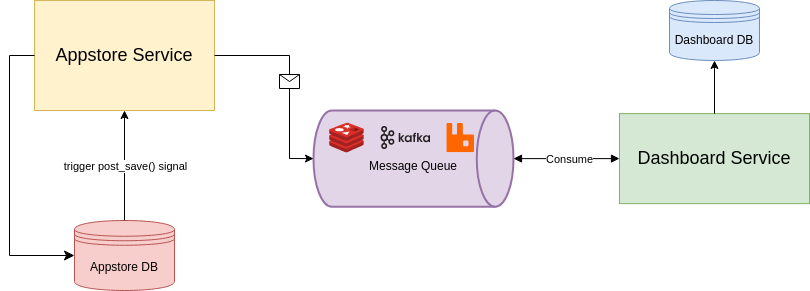

The diagram above was exported from draw.io. Its source (the exported page's mxGraphModel, read from the mxfile embedded in the PNG):
<mxGraphModel dx="1362" dy="771" grid="1" gridSize="10" guides="1" tooltips="1" connect="1" arrows="1" fold="1" page="1" pageScale="1" pageWidth="827" pageHeight="1169" math="0" shadow="0">
  <root>
    <mxCell id="0" />
    <mxCell id="1" parent="0" />
    <mxCell id="__7mluxlfHR7n85RJSbe-1" value="&lt;font style=&quot;font-size: 18px;&quot;&gt;Appstore Service&lt;/font&gt;" style="rounded=0;whiteSpace=wrap;html=1;fillColor=#fff2cc;strokeColor=#d6b656;" vertex="1" parent="1">
      <mxGeometry x="35" y="240" width="180" height="110" as="geometry" />
    </mxCell>
    <mxCell id="__7mluxlfHR7n85RJSbe-2" value="&lt;font style=&quot;font-size: 18px;&quot;&gt;Dashboard Service&lt;/font&gt;" style="rounded=0;whiteSpace=wrap;html=1;fillColor=#d5e8d4;strokeColor=#82b366;" vertex="1" parent="1">
      <mxGeometry x="620" y="353.12" width="190" height="90" as="geometry" />
    </mxCell>
    <mxCell id="__7mluxlfHR7n85RJSbe-25" value="Appstore DB" style="shape=datastore;whiteSpace=wrap;html=1;fillColor=#f8cecc;strokeColor=#b85450;" vertex="1" parent="1">
      <mxGeometry x="75" y="460" width="100" height="70" as="geometry" />
    </mxCell>
    <mxCell id="__7mluxlfHR7n85RJSbe-52" value="" style="edgeStyle=elbowEdgeStyle;elbow=horizontal;endArrow=classic;html=1;curved=0;rounded=0;endSize=8;startSize=8;exitX=0;exitY=0.5;exitDx=0;exitDy=0;entryX=0;entryY=0.5;entryDx=0;entryDy=0;" edge="1" parent="1" source="__7mluxlfHR7n85RJSbe-1" target="__7mluxlfHR7n85RJSbe-25">
      <mxGeometry width="50" height="50" relative="1" as="geometry">
        <mxPoint x="390" y="420" as="sourcePoint" />
        <mxPoint x="440" y="370" as="targetPoint" />
        <Array as="points">
          <mxPoint x="10" y="410" />
        </Array>
      </mxGeometry>
    </mxCell>
    <mxCell id="__7mluxlfHR7n85RJSbe-53" value="" style="endArrow=classic;html=1;rounded=0;exitX=0.5;exitY=0;exitDx=0;exitDy=0;entryX=0.5;entryY=1;entryDx=0;entryDy=0;" edge="1" parent="1" source="__7mluxlfHR7n85RJSbe-25" target="__7mluxlfHR7n85RJSbe-1">
      <mxGeometry relative="1" as="geometry">
        <mxPoint x="360" y="400" as="sourcePoint" />
        <mxPoint x="460" y="400" as="targetPoint" />
      </mxGeometry>
    </mxCell>
    <mxCell id="__7mluxlfHR7n85RJSbe-54" value="trigger post_save() signal" style="edgeLabel;resizable=0;html=1;align=center;verticalAlign=middle;" connectable="0" vertex="1" parent="__7mluxlfHR7n85RJSbe-53">
      <mxGeometry relative="1" as="geometry" />
    </mxCell>
    <mxCell id="__7mluxlfHR7n85RJSbe-59" value="&lt;br&gt;Message Queue" style="strokeWidth=2;html=1;shape=mxgraph.flowchart.direct_data;whiteSpace=wrap;fillColor=#e1d5e7;strokeColor=#9673a6;" vertex="1" parent="1">
      <mxGeometry x="314" y="350" width="200" height="96.25" as="geometry" />
    </mxCell>
    <mxCell id="__7mluxlfHR7n85RJSbe-66" value="" style="endArrow=classic;html=1;rounded=0;exitX=1;exitY=0.5;exitDx=0;exitDy=0;entryX=0;entryY=0.5;entryDx=0;entryDy=0;entryPerimeter=0;" edge="1" parent="1" source="__7mluxlfHR7n85RJSbe-1" target="__7mluxlfHR7n85RJSbe-59">
      <mxGeometry relative="1" as="geometry">
        <mxPoint x="360" y="400" as="sourcePoint" />
        <mxPoint x="460" y="400" as="targetPoint" />
        <Array as="points">
          <mxPoint x="290" y="295" />
          <mxPoint x="290" y="398" />
        </Array>
      </mxGeometry>
    </mxCell>
    <mxCell id="__7mluxlfHR7n85RJSbe-67" value="" style="shape=message;html=1;outlineConnect=0;" vertex="1" parent="__7mluxlfHR7n85RJSbe-66">
      <mxGeometry width="20" height="14" relative="1" as="geometry">
        <mxPoint x="-10" y="-7" as="offset" />
      </mxGeometry>
    </mxCell>
    <mxCell id="__7mluxlfHR7n85RJSbe-69" value="" style="shape=image;verticalLabelPosition=bottom;labelBackgroundColor=default;verticalAlign=top;aspect=fixed;imageAspect=0;image=data:image/svg+xml,(base64 omitted: 4448 chars);" vertex="1" parent="1">
      <mxGeometry x="330" y="360" width="35" height="35" as="geometry" />
    </mxCell>
    <mxCell id="__7mluxlfHR7n85RJSbe-70" value="" style="shape=image;verticalLabelPosition=bottom;labelBackgroundColor=default;verticalAlign=top;aspect=fixed;imageAspect=0;image=data:image/svg+xml,(base64 omitted: 1540 chars);" vertex="1" parent="1">
      <mxGeometry x="447.33" y="362.84999999999997" width="27.67" height="29.29" as="geometry" />
    </mxCell>
    <mxCell id="__7mluxlfHR7n85RJSbe-71" value="" style="shape=image;verticalLabelPosition=bottom;labelBackgroundColor=default;verticalAlign=top;aspect=fixed;imageAspect=0;image=data:image/svg+xml,(base64 omitted: 5308 chars);" vertex="1" parent="1">
      <mxGeometry x="381.33" y="365.96999999999997" width="49.67" height="23.06" as="geometry" />
    </mxCell>
    <mxCell id="__7mluxlfHR7n85RJSbe-78" value="" style="endArrow=classic;html=1;rounded=0;exitX=0.5;exitY=0;exitDx=0;exitDy=0;" edge="1" parent="1" source="__7mluxlfHR7n85RJSbe-2" target="__7mluxlfHR7n85RJSbe-79">
      <mxGeometry width="50" height="50" relative="1" as="geometry">
        <mxPoint x="390" y="470" as="sourcePoint" />
        <mxPoint x="720" y="270" as="targetPoint" />
      </mxGeometry>
    </mxCell>
    <mxCell id="__7mluxlfHR7n85RJSbe-79" value="Dashboard DB" style="shape=datastore;whiteSpace=wrap;html=1;fillColor=#dae8fc;strokeColor=#6c8ebf;" vertex="1" parent="1">
      <mxGeometry x="670" y="240" width="90" height="60" as="geometry" />
    </mxCell>
    <mxCell id="__7mluxlfHR7n85RJSbe-80" value="" style="endArrow=block;startArrow=block;endFill=1;startFill=1;html=1;rounded=0;exitX=1;exitY=0.5;exitDx=0;exitDy=0;exitPerimeter=0;entryX=0;entryY=0.5;entryDx=0;entryDy=0;" edge="1" parent="1" source="__7mluxlfHR7n85RJSbe-59" target="__7mluxlfHR7n85RJSbe-2">
      <mxGeometry width="160" relative="1" as="geometry">
        <mxPoint x="450" y="490" as="sourcePoint" />
        <mxPoint x="610" y="490" as="targetPoint" />
      </mxGeometry>
    </mxCell>
    <mxCell id="__7mluxlfHR7n85RJSbe-81" value="Consume" style="edgeLabel;html=1;align=center;verticalAlign=middle;resizable=0;points=[];" vertex="1" connectable="0" parent="__7mluxlfHR7n85RJSbe-80">
      <mxGeometry x="-0.1887" relative="1" as="geometry">
        <mxPoint x="13" as="offset" />
      </mxGeometry>
    </mxCell>
  </root>
</mxGraphModel>